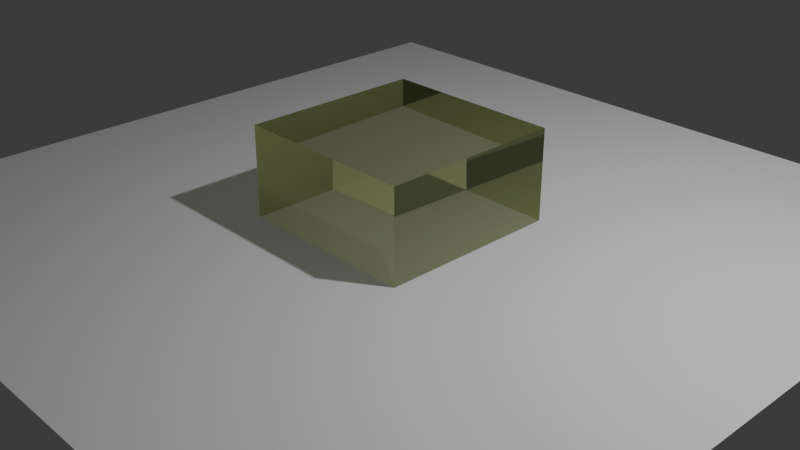 # Source: AarchGlass.blend  (saved by Blender 5.2.44; exported with 4.5.12 LTS)
import bpy
from mathutils import Matrix  # noqa: F401  (used for matrix-valued properties, if any)

bpy.ops.wm.read_factory_settings(use_empty=True)
scene = bpy.context.scene
scene.name = 'Scene'

# ---- collections
col_collection = bpy.data.collections.new('Collection'); scene.collection.children.link(col_collection)

# ---- materials (node trees are filled in below, after node groups)
mat_aamat_aarchglassmax = bpy.data.materials.new('AAMat_AarchGlassMax')
mat_aamat_aarchglassmax.use_backface_culling_lightprobe_volume = False
mat_aamat_aarchglassmax.use_raytrace_refraction = True
mat_aamat_aarchglassmax.use_screen_refraction = True
mat_aamat_aarchglassmax.use_thickness_from_shadow = True

# ---- material node trees
mat_aamat_aarchglassmax.use_nodes = True; mat_aamat_aarchglassmax.node_tree.nodes.clear()
_N = mat_aamat_aarchglassmax.node_tree.nodes; _L = mat_aamat_aarchglassmax.node_tree.links
n0 = _N.new('ShaderNodeOutputMaterial'); n0.name = 'Material Output'; n0.location = (1718, 392)
n0.target = 'CYCLES'
n1 = _N.new('ShaderNodeBsdfPrincipled'); n1.name = 'Principled BSDF'; n1.location = (690, 511)
n1.inputs[1].default_value = 0.05
n1.inputs[2].default_value = 0.01
n1.inputs[3].default_value = 1.45
n1.inputs[18].default_value = 1.0
n2 = _N.new('ShaderNodeValToRGB'); n2.name = 'Color Ramp'; n2.location = (-119, 839)
while len(n2.color_ramp.elements) > 1: n2.color_ramp.elements.remove(n2.color_ramp.elements[-1])
n2.color_ramp.elements[0].position = 0.0; n2.color_ramp.elements[0].color = (0.6742, 0.1012, 0.0, 1.0)
_e = n2.color_ramp.elements.new(0.3392); _e.color = (0.709, 0.7549, 0.003043, 1.0)
_e = n2.color_ramp.elements.new(0.6785); _e.color = (0.004839, 0.6691, 0.4181, 1.0)
_e = n2.color_ramp.elements.new(1.0); _e.color = (0.01631, 0.003052, 1.0, 1.0)
n3 = _N.new('ShaderNodeValue'); n3.name = 'Value'; n3.location = (1711, 230)
n3.outputs[0].default_value = 0.005
n4 = _N.new('ShaderNodeBsdfPrincipled'); n4.name = 'Principled BSDF.001'; n4.location = (554, 998)
n4.inputs[1].default_value = 0.1
n4.inputs[2].default_value = 0.015
n4.inputs[3].default_value = 1.45
n4.inputs[4].default_value = 0.5
n4.inputs[18].default_value = 1.0
n5 = _N.new('ShaderNodeOutputMaterial'); n5.name = 'Material Output.001'; n5.location = (1109, 1008)
n5.target = 'EEVEE'
n6 = _N.new('ShaderNodeValue'); n6.name = 'Value.001'; n6.location = (1108, 852)
n6.outputs[0].default_value = 0.005
n7 = _N.new('ShaderNodeHueSaturation'); n7.name = 'Hue/Saturation/Value'; n7.location = (334, 781)
n7.inputs[1].default_value = 0.6
n7.inputs[2].default_value = 1.1
n8 = _N.new('ShaderNodeHueSaturation'); n8.name = 'Hue/Saturation/Value.001'; n8.location = (354, 385)
n8.inputs[1].default_value = 0.7
n8.inputs[2].default_value = 1.4
n9 = _N.new('ShaderNodeBsdfGlass'); n9.name = 'Glass BSDF'; n9.location = (558, 1233)
n9.inputs[1].default_value = 0.015
n9.inputs[2].default_value = 1.45
n10 = _N.new('ShaderNodeBsdfTransparent'); n10.name = 'Transparent BSDF'; n10.location = (562, 1331)
n11 = _N.new('ShaderNodeMixShader'); n11.name = 'Mix Shader'; n11.location = (872, 1255)
n11.inputs[0].default_value = 0.5939
n12 = _N.new('ShaderNodeBsdfTransparent'); n12.name = 'Transparent BSDF.001'; n12.location = (830, -910)
n13 = _N.new('ShaderNodeMixShader'); n13.name = 'Mix Shader.001'; n13.location = (1366, 222)
n14 = _N.new('ShaderNodeBsdfGlass'); n14.name = 'Glass BSDF.001'; n14.location = (623, -627)
n14.width = 160
n14.inputs[1].default_value = 0.05
n14.inputs[2].default_value = 1.45
n15 = _N.new('ShaderNodeLightPath'); n15.name = 'Light Path'; n15.location = (611, -165)
n16 = _N.new('ShaderNodeMath'); n16.name = 'Math'; n16.location = (781, -177)
n16.operation = 'MAXIMUM'
n17 = _N.new('ShaderNodeHueSaturation'); n17.name = 'Hue/Saturation/Value.002'; n17.location = (618, -885)
n17.inputs[1].default_value = 0.4
n17.inputs[2].default_value = 0.7
n18 = _N.new('ShaderNodeTexCoord'); n18.name = 'Texture Coordinate'; n18.location = (-422, 355)
n19 = _N.new('ShaderNodeMapping'); n19.name = 'Mapping'; n19.location = (-234, 339)
n20 = _N.new('ShaderNodeRGB'); n20.name = 'Color'; n20.location = (103, 372)
n20.outputs[0].default_value = (0.4581, 0.4999, 0.2694, 1.0)
_L.new(n6.outputs[0], n5.inputs[3])
_L.new(n2.outputs[0], n7.inputs[4])
_L.new(n7.outputs[0], n4.inputs[0])
_L.new(n7.outputs[0], n9.inputs[0])
_L.new(n10.outputs[0], n11.inputs[1])
_L.new(n4.outputs[0], n11.inputs[2])
_L.new(n4.outputs[0], n5.inputs[0])
_L.new(n12.outputs[0], n13.inputs[2])
_L.new(n15.outputs[1], n16.inputs[0])
_L.new(n15.outputs[5], n16.inputs[1])
_L.new(n8.outputs[0], n14.inputs[0])
_L.new(n17.outputs[0], n12.inputs[0])
_L.new(n8.outputs[0], n17.inputs[4])
_L.new(n14.outputs[0], n13.inputs[1])
_L.new(n3.outputs[0], n0.inputs[3])
_L.new(n18.outputs[3], n19.inputs[0])
_L.new(n20.outputs[0], n8.inputs[4])
_L.new(n8.outputs[0], n1.inputs[0])
_L.new(n13.outputs[0], n0.inputs[0])
_L.new(n16.outputs[0], n13.inputs[0])
n0.is_active_output = True

# ---- world
world_world = bpy.data.worlds.new('World'); scene.world = world_world
world_world.use_nodes = True; world_world.node_tree.nodes.clear()
_N = world_world.node_tree.nodes; _L = world_world.node_tree.links
n0 = _N.new('ShaderNodeOutputWorld'); n0.name = 'World Output'; n0.location = (200, 100)
n1 = _N.new('ShaderNodeBackground'); n1.name = 'Background'; n1.location = (-200, 100)
n1.inputs[0].default_value = (0.05088, 0.05088, 0.05088, 1.0)
_L.new(n1.outputs[0], n0.inputs[0])
n0.is_active_output = True
world_world.color = (0.05088, 0.05088, 0.05088)
world_world.sun_shadow_jitter_overblur = 0.0

# ---- cameras
cam_camera = bpy.data.cameras.new('Camera')
cam_camera.clip_end = 100.0
cam_camera.ortho_scale = 7.314

# ---- lights
light_light = bpy.data.lights.new('Light', 'POINT')
light_light.energy = 1000.0
light_light.shadow_soft_size = 0.1

# ---- meshes
me_cube = bpy.data.meshes.new('Cube')
me_cube.from_pydata([(1.0, 1.0, 1.0), (1.0, 1.0, -1.0), (1.0, -1.0, 1.0), (1.0, -1.0, -1.0), (-1.0, 1.0, 1.0), (-1.0, 1.0, -1.0), (-1.0, -1.0, 1.0), (-1.0, -1.0, -1.0)], [], [(0, 4, 6, 2), (3, 2, 6, 7), (7, 6, 4, 5), (5, 1, 3, 7), (1, 0, 2, 3), (5, 4, 0, 1)])
_uv = me_cube.uv_layers.new(name='UVMap')
_uv.uv.foreach_set('vector', [0.625, 0.5, 0.875, 0.5, 0.875, 0.75, 0.625, 0.75, 0.375, 0.75, 0.625, 0.75, 0.625, 1.0, 0.375, 1.0, 0.375, 0.0, 0.625, 0.0, 0.625, 0.25, 0.375, 0.25, 0.125, 0.5, 0.375, 0.5, 0.375, 0.75, 0.125, 0.75, 0.375, 0.5, 0.625, 0.5, 0.625, 0.75, 0.375, 0.75, 0.375, 0.25, 0.625, 0.25, 0.625, 0.5, 0.375, 0.5])
me_cube.materials.append(mat_aamat_aarchglassmax)
me_cube.use_mirror_vertex_groups = False
me_cube.update()
me_plane = bpy.data.meshes.new('Plane')
me_plane.from_pydata([(-1.0, -1.0, 0.0), (1.0, -1.0, 0.0), (-1.0, 1.0, 0.0), (1.0, 1.0, 0.0)], [], [(0, 1, 3, 2)])
_uv = me_plane.uv_layers.new(name='UVMap')
_uv.uv.foreach_set('vector', [0.0, 0.0, 1.0, 0.0, 1.0, 1.0, 0.0, 1.0])
me_plane.update()

# ---- objects
ob_cube = bpy.data.objects.new('Cube', me_cube)
ob_light = bpy.data.objects.new('Light', light_light)
ob_camera = bpy.data.objects.new('Camera', cam_camera)
ob_plane = bpy.data.objects.new('Plane', me_plane)

# ---- transforms, parenting, visibility, modifiers, constraints
ob_cube.location = (0.0, 0.0, 0.0)
ob_cube.lock_rotations_4d = False
ob_cube.empty_display_type = 'ARROWS'
ob_cube.lineart.crease_threshold = 0.0
ob_light.location = (4.076, 1.005, 5.904)
ob_light.rotation_euler = (0.6503, 0.05522, 1.866)
ob_light.lock_rotations_4d = False
ob_light.empty_display_type = 'ARROWS'
ob_light.color = (0.0, 0.0, 0.0, 0.0)
ob_light.lineart.crease_threshold = 0.0
ob_camera.location = (7.359, -6.926, 4.958)
ob_camera.rotation_euler = (1.109, 0.0, 0.8149)
ob_camera.lock_rotations_4d = False
ob_camera.empty_display_type = 'ARROWS'
ob_camera.color = (0.0, 0.0, 0.0, 0.0)
ob_camera.display_type = 'WIRE'
ob_camera.lineart.crease_threshold = 0.0
ob_plane.location = (0.0, 0.0, 0.0)
ob_plane.scale = (4.242, 4.242, 4.242)

# ---- collection membership
col_collection.objects.link(ob_cube)
col_collection.objects.link(ob_light)
col_collection.objects.link(ob_camera)
col_collection.objects.link(ob_plane)

# ---- scene / render settings (as saved in the file)
scene.camera = ob_camera
scene.frame_start = 1; scene.frame_end = 250; scene.frame_set(1)
scene.render.engine = 'CYCLES'
scene.render.bake_bias = 0.0
scene.render.bake_samples = 0
scene.render.compositor_device = 'GPU'
scene.eevee.use_volume_custom_range = False
scene.eevee.fast_gi_thickness_near = 0.1
scene.eevee.fast_gi_thickness_far = 0.0
scene.eevee.ray_tracing_options.screen_trace_thickness = 0.1
bpy.context.view_layer.update()
